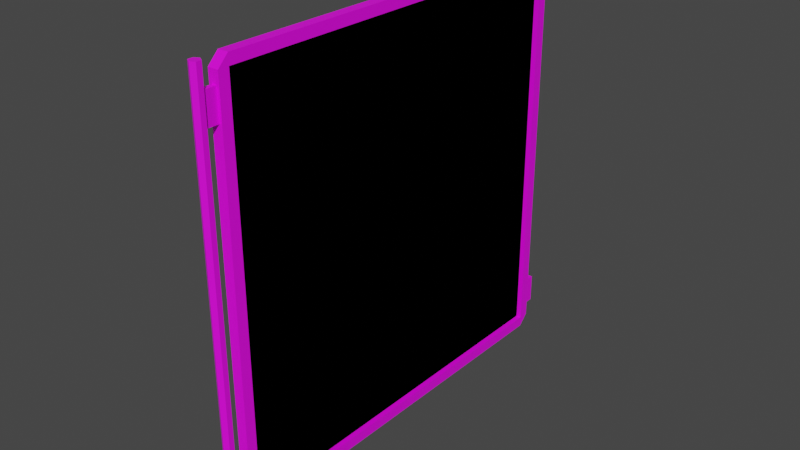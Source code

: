 # Source: MetalFence.blend  (saved by Blender 2.82.7; exported with 4.5.12 LTS)
import bpy
from mathutils import Matrix  # noqa: F401  (used for matrix-valued properties, if any)

bpy.ops.wm.read_factory_settings(use_empty=True)
scene = bpy.context.scene
scene.name = 'Scene'

# ---- images (referenced by path relative to the original .blend; pixels are not part of the script)
import os
ASSET_DIR = os.environ.get("B2B_ASSET_DIR", "")  # directory of the original .blend (textures are referenced by path, not embedded)
HERE = os.path.dirname(os.path.abspath(__file__))  # packed textures are extracted next to this script under _unpacked/

def load_image(name, relpath, width, height, colorspace="sRGB"):
    """Load a texture the original file referenced (path relative to the .blend, or extracted next to this script)."""
    p = next((c for c in (os.path.join(HERE, relpath), os.path.join(ASSET_DIR, relpath)) if relpath and os.path.exists(c)), "")
    if p:
        img = bpy.data.images.load(p, check_existing=True)
        img.name = name
    else:  # same state as the original file: an image datablock whose file is absent (Cycles renders it pink)
        img = bpy.data.images.new(name, width, height)
        img.source = "FILE"
        img.filepath = "//" + (relpath or name)
    img.colorspace_settings.name = colorspace
    return img
img_metalfence_texture_png_001 = load_image('MetalFence_Texture.png.001', 'MetalFence_Texture.png', 1024, 1024, 'sRGB')

# ---- materials (node trees are filled in below, after node groups)
mat_metalfence = bpy.data.materials.new('MetalFence')
mat_metalfence.use_transparent_shadow = False

# ---- material node trees
mat_metalfence.use_nodes = True; mat_metalfence.node_tree.nodes.clear()
_N = mat_metalfence.node_tree.nodes; _L = mat_metalfence.node_tree.links
n0 = _N.new('ShaderNodeOutputMaterial'); n0.name = 'Material Output'; n0.location = (300, 300)
n1 = _N.new('ShaderNodeBsdfPrincipled'); n1.name = 'Principled BSDF'; n1.location = (10, 300)
n1.distribution = 'GGX'
n1.subsurface_method = 'BURLEY'
n1.inputs[3].default_value = 1.45
n1.inputs[27].default_value = (0.0, 0.0, 0.0, 1.0)
n1.inputs[28].default_value = 1.0
n2 = _N.new('ShaderNodeTexImage'); n2.name = 'Image Texture'; n2.location = (-280, 280)
n2.image = img_metalfence_texture_png_001
n2.interpolation = 'Closest'
_L.new(n1.outputs[0], n0.inputs[0])
_L.new(n2.outputs[0], n1.inputs[0])
n0.is_active_output = True

# ---- world
world_world = bpy.data.worlds.new('World'); scene.world = world_world
world_world.use_nodes = True; world_world.node_tree.nodes.clear()
_N = world_world.node_tree.nodes; _L = world_world.node_tree.links
n0 = _N.new('ShaderNodeOutputWorld'); n0.name = 'World Output'; n0.location = (300, 300)
n1 = _N.new('ShaderNodeBackground'); n1.name = 'Background'; n1.location = (10, 300)
n1.inputs[0].default_value = (0.05088, 0.05088, 0.05088, 1.0)
_L.new(n1.outputs[0], n0.inputs[0])
n0.is_active_output = True
world_world.color = (0.05088, 0.05088, 0.05088)
world_world.use_sun_shadow = False
world_world.sun_shadow_jitter_overblur = 0.0

# ---- meshes
me_cube_001 = bpy.data.meshes.new('Cube.001')
me_cube_001.from_pydata([(-0.025, 0.125, 0.05), (-0.025, 0.125, 0.1), (-0.025, 2.025, 0.05), (-0.025, 2.025, 0.1), (0.025, 0.125, 0.05), (0.025, 0.125, 0.1), (0.025, 2.025, 0.05), (0.025, 2.025, 0.1), (-0.025, 2.075, 0.1), (0.025, 2.075, 0.1), (-0.025, 2.075, 2.0), (0.025, 2.075, 2.0), (-0.025, 2.025, 2.0), (-0.025, 2.025, 2.05), (0.025, 2.025, 2.05), (0.025, 2.025, 2.0), (-0.025, 0.125, 2.0), (-0.025, 0.125, 2.05), (0.025, 0.125, 2.05), (0.025, 0.125, 2.0), (-0.025, 0.075, 2.0), (0.025, 0.075, 2.0), (-0.025, 0.075, 0.1), (0.025, 0.075, 0.1), (0.0, 0.025, -1.192e-07), (0.0, 0.025, 2.05), (0.02165, 0.0125, -1.192e-07), (0.02165, 0.0125, 2.05), (0.02165, -0.0125, -1.192e-07), (0.02165, -0.0125, 2.05), (-2.186e-09, -0.025, -1.192e-07), (-2.186e-09, -0.025, 2.05), (-0.02165, -0.0125, -1.192e-07), (-0.02165, -0.0125, 2.05), (-0.02165, 0.0125, -1.192e-07), (-0.02165, 0.0125, 2.05), (-0.01166, 0.0167, 1.802), (-0.01166, 0.0167, 1.942), (-0.01166, 0.075, 1.802), (-0.01166, 0.075, 1.942), (0.01166, 0.0167, 1.802), (0.01166, 0.0167, 1.942), (0.01166, 0.075, 1.802), (0.01166, 0.075, 1.942), (-0.01166, 2.075, 1.802), (-0.01166, 2.075, 1.942), (-0.01166, 2.133, 1.802), (-0.01166, 2.133, 1.942), (0.01166, 2.075, 1.802), (0.01166, 2.075, 1.942), (0.01166, 2.133, 1.802), (0.01166, 2.133, 1.942), (-0.01166, 0.0167, 0.1583), (-0.01166, 0.0167, 0.2982), (-0.01166, 0.075, 0.1583), (-0.01166, 0.075, 0.2982), (0.01166, 0.0167, 0.1583), (0.01166, 0.0167, 0.2982), (0.01166, 0.075, 0.1583), (0.01166, 0.075, 0.2982), (-0.01166, 2.075, 0.1583), (-0.01166, 2.075, 0.2982), (-0.01166, 2.133, 0.1583), (-0.01166, 2.133, 0.2982), (0.01166, 2.075, 0.1583), (0.01166, 2.075, 0.2982), (0.01166, 2.133, 0.1583), (0.01166, 2.133, 0.2982), (0.0, 0.125, 2.0), (0.0, 0.125, 0.1), (0.0, 2.025, 2.0), (0.0, 2.025, 0.1), (0.0, 0.125, 2.0), (0.0, 0.125, 0.1), (0.0, 2.025, 2.0), (0.0, 2.025, 0.1)], [], [(0, 1, 3, 2), (6, 9, 7), (6, 7, 5, 4), (0, 4, 23, 22), (2, 6, 4, 0), (7, 3, 1, 5), (6, 2, 8, 9), (9, 8, 10, 11), (13, 12, 16, 17), (11, 10, 13, 14), (15, 14, 18, 19), (14, 13, 17, 18), (12, 15, 19, 16), (22, 20, 16, 1), (18, 17, 20, 21), (5, 19, 21, 23), (17, 16, 20), (5, 1, 16, 19), (4, 5, 23), (21, 20, 22, 23), (1, 0, 22), (18, 21, 19), (24, 25, 27, 26), (26, 27, 29, 28), (28, 29, 31, 30), (30, 31, 33, 32), (27, 25, 35, 33, 31, 29), (32, 33, 35, 34), (34, 35, 25, 24), (24, 26, 28, 30, 32, 34), (36, 37, 39, 38), (42, 43, 41, 40), (38, 42, 40, 36), (43, 39, 37, 41), (44, 45, 47, 46), (50, 51, 49, 48), (46, 50, 48, 44), (51, 47, 45, 49), (46, 47, 51, 50), (52, 53, 55, 54), (58, 59, 57, 56), (54, 58, 56, 52), (59, 55, 53, 57), (60, 61, 63, 62), (66, 67, 65, 64), (62, 66, 64, 60), (67, 63, 61, 65), (62, 63, 67, 66), (68, 69, 71, 70), (72, 74, 75, 73), (2, 3, 8), (10, 8, 3, 12), (10, 12, 13), (15, 7, 9, 11), (7, 15, 12, 3), (14, 15, 11)])
_uv = me_cube_001.uv_layers.new(name='UVMap')
_uv.uv.foreach_set('vector', [0.668, 0.06148, 0.668, 0.0439, 2.98e-08, 0.0439, 5.96e-08, 0.06148, 0.6918, 0.04099, 0.6713, 0.06148, 0.6713, 0.04099, 0.668, 0.06148, 0.668, 0.0439, 2.98e-08, 0.0439, 2.98e-08, 0.06148, 0.6925, 0.001457, 0.6925, 0.01903, 0.6677, 0.01903, 0.6677, 0.001457, 0.668, 0.001457, 0.668, 0.01904, 1.593e-07, 0.01903, 1.792e-07, 0.001457, 0.668, 0.02195, 0.668, 0.03953, 2.986e-07, 0.03952, 3.982e-08, 0.02195, 0.6925, 0.01904, 0.6925, 0.001457, 0.6677, 0.001457, 0.6677, 0.01903, 0.668, 0.01904, 0.668, 0.001457, 1.593e-07, 0.001457, 1.593e-07, 0.01903, 0.668, 0.06148, 0.668, 0.0439, 2.98e-08, 0.0439, 2.98e-08, 0.06148, 0.6677, 0.001457, 0.6677, 0.01903, 0.6925, 0.01903, 0.6925, 0.001457, 8.941e-08, 0.0439, 2.98e-08, 0.06148, 0.668, 0.06148, 0.668, 0.0439, 1.991e-07, 0.01904, 1.394e-07, 0.001457, 0.668, 0.001457, 0.668, 0.01903, 0.668, 0.02195, 0.668, 0.03953, 2.986e-07, 0.03952, 3.982e-08, 0.02195, 1.49e-07, 0.06148, 0.668, 0.06148, 0.668, 0.0439, 1.788e-07, 0.0439, 0.6677, 0.01903, 0.6677, 0.001457, 0.6925, 0.001457, 0.6925, 0.01903, 1.593e-07, 0.0439, 0.668, 0.0439, 0.668, 0.06148, 1.792e-07, 0.06148, 0.6918, 0.04099, 0.6713, 0.04099, 0.6713, 0.06148, 2.986e-07, 0.03954, 7.964e-08, 0.02196, 0.668, 0.02196, 0.668, 0.03954, 0.6918, 0.04099, 0.6713, 0.04099, 0.6713, 0.06148, 2.588e-07, 0.01904, 1.394e-07, 0.001457, 0.668, 0.001457, 0.668, 0.01903, 0.6713, 0.04099, 0.6713, 0.06148, 0.6918, 0.04099, 0.6918, 0.04099, 0.6713, 0.06148, 0.6713, 0.04099, 0.9571, 0.2789, 0.9571, 0.9998, 0.9466, 0.9998, 0.9466, 0.2789, 0.975, 0.2789, 0.975, 0.9998, 0.9645, 0.9998, 0.9645, 0.2789, 0.9676, 0.2789, 0.9676, 0.9998, 0.9571, 0.9998, 0.9571, 0.2789, 0.9571, 0.2789, 0.9571, 0.9998, 0.9466, 0.9998, 0.9466, 0.2789, 0.9846, 0.9986, 0.9795, 0.9898, 0.9846, 0.9809, 0.9949, 0.9809, 1.0, 0.9898, 0.9949, 0.9986, 0.9491, 0.2789, 0.9491, 0.9998, 0.9386, 0.9998, 0.9386, 0.2789, 0.9676, 0.2789, 0.9676, 0.9998, 0.9571, 0.9998, 0.9571, 0.2789, 0.9949, 0.9809, 1.0, 0.9898, 0.9949, 0.9986, 0.9846, 0.9986, 0.9795, 0.9898, 0.9846, 0.9809, 0.75, 0.05733, 0.75, 0.008239, 0.7295, 0.008239, 0.7295, 0.05733, 0.7295, 0.05733, 0.7295, 0.008239, 0.75, 0.008239, 0.75, 0.05733, 0.7499, 4.508e-05, 0.7499, 0.008151, 0.7296, 0.008151, 0.7296, 4.507e-05, 0.7498, 0.05746, 0.7498, 0.06549, 0.7297, 0.06549, 0.7297, 0.05746, 0.7295, 0.05733, 0.7295, 0.008239, 0.75, 0.008239, 0.75, 0.05733, 0.75, 0.05733, 0.75, 0.008239, 0.7295, 0.008239, 0.7295, 0.05733, 0.7296, 4.506e-05, 0.7296, 0.008151, 0.7499, 0.008151, 0.7499, 4.502e-05, 0.7297, 0.05746, 0.7297, 0.06549, 0.7498, 0.06549, 0.7498, 0.05746, 0.7502, 0.05605, 0.7502, 0.009527, 0.758, 0.009527, 0.758, 0.05605, 0.75, 0.008239, 0.75, 0.05733, 0.7295, 0.05733, 0.7295, 0.008239, 0.7295, 0.05733, 0.7295, 0.008239, 0.75, 0.008239, 0.75, 0.05733, 0.7499, 4.509e-05, 0.7499, 0.008151, 0.7296, 0.008151, 0.7296, 4.509e-05, 0.7498, 0.05746, 0.7498, 0.06549, 0.7297, 0.06549, 0.7297, 0.05746, 0.7295, 0.05733, 0.7295, 0.008239, 0.75, 0.008239, 0.75, 0.05733, 0.75, 0.05733, 0.75, 0.008239, 0.7295, 0.008239, 0.7295, 0.05733, 0.7499, 4.508e-05, 0.7499, 0.008151, 0.7296, 0.008151, 0.7296, 4.507e-05, 0.7498, 0.05746, 0.7498, 0.06549, 0.7297, 0.06549, 0.7297, 0.05746, 0.7502, 0.05605, 0.7502, 0.009527, 0.758, 0.009527, 0.758, 0.05605, 0.002493, 0.5307, 0.4693, 0.06397, 0.936, 0.5307, 0.4693, 0.9975, 0.002493, 0.5307, 0.4693, 0.9975, 0.936, 0.5307, 0.4693, 0.06397, 0.6918, 0.04099, 0.6713, 0.04099, 0.6713, 0.06148, 2.682e-07, 0.06148, 0.668, 0.06148, 0.668, 0.0439, 1.49e-07, 0.0439, 0.6713, 0.06148, 0.6713, 0.04099, 0.6918, 0.04099, 1.394e-07, 0.0439, 0.668, 0.0439, 0.668, 0.06148, 1.593e-07, 0.06148, 5.973e-08, 0.02195, 0.668, 0.02195, 0.668, 0.03953, 3.186e-07, 0.03952, 0.6918, 0.04099, 0.6713, 0.04099, 0.6713, 0.06148])
me_cube_001.materials.append(mat_metalfence)
me_cube_001.use_remesh_fix_poles = True
me_cube_001.use_remesh_preserve_attributes = False
me_cube_001.use_mirror_vertex_groups = False
me_cube_001.update()

# ---- objects
ob_metalfence = bpy.data.objects.new('MetalFence', me_cube_001)

# ---- transforms, parenting, visibility, modifiers, constraints
ob_metalfence.location = (0.0, 0.0, 0.0)
ob_metalfence.lineart.crease_threshold = 0.0

# ---- collection membership
scene.collection.objects.link(ob_metalfence)

# ---- scene / render settings (as saved in the file)
scene.frame_start = 1; scene.frame_end = 250; scene.frame_set(1)
scene.render.engine = 'BLENDER_EEVEE_NEXT'
scene.cycles.use_denoising = False
scene.cycles.samples = 128
scene.cycles.sampling_pattern = 'TABULATED_SOBOL'
scene.cycles.use_adaptive_sampling = False
scene.cycles.use_light_tree = False
scene.view_settings.view_transform = 'Filmic'
bpy.context.view_layer.update()

# ---- added for rendering (the .blend has no active camera and no usable light): camera, sun
cam_auto = bpy.data.cameras.new('AutoCamera')
cam_auto.lens = 50.0
cam_auto.sensor_width = 36.0
cam_auto.clip_end = 1000.0
ob_auto_camera = bpy.data.objects.new('AutoCamera', cam_auto)
scene.collection.objects.link(ob_auto_camera)
ob_auto_camera.location = (2.75451, -2.25126, 3.22861)
ob_auto_camera.rotation_euler = (1.09748, -7.21219e-08, 0.694738)
scene.camera = ob_auto_camera
light_auto_sun = bpy.data.lights.new('AutoSun', 'SUN')
light_auto_sun.energy = 3.0
light_auto_sun.angle = 0.0523599
ob_auto_sun = bpy.data.objects.new('AutoSun', light_auto_sun)
scene.collection.objects.link(ob_auto_sun)
ob_auto_sun.rotation_euler = (0.872665, 0.174533, 0.523599)
bpy.context.view_layer.update()

